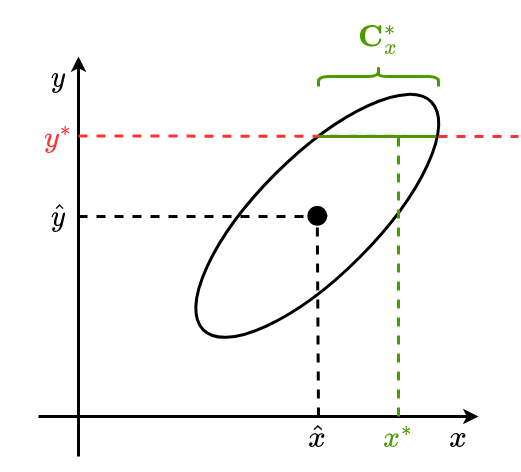

The diagram above was exported from draw.io. Its source (the exported page's mxGraphModel, read from the mxfile embedded in the PNG):
<mxGraphModel dx="2066" dy="1129" grid="1" gridSize="10" guides="1" tooltips="1" connect="1" arrows="1" fold="1" page="1" pageScale="1" pageWidth="3300" pageHeight="2339" math="1" shadow="0">
  <root>
    <mxCell id="0" />
    <mxCell id="1" parent="0" />
    <mxCell id="IMpwkAVBnyW4P4hzUuBp-5" value="" style="ellipse;whiteSpace=wrap;html=1;fontFamily=Times New Roman;fontSize=30;rotation=-45;fillColor=none;strokeWidth=3;" vertex="1" parent="1">
      <mxGeometry x="837.55" y="380" width="322.45" height="118.65" as="geometry" />
    </mxCell>
    <mxCell id="IMpwkAVBnyW4P4hzUuBp-1" value="" style="endArrow=classic;html=1;rounded=0;strokeWidth=3;" edge="1" parent="1">
      <mxGeometry width="50" height="50" relative="1" as="geometry">
        <mxPoint x="760" y="680" as="sourcePoint" />
        <mxPoint x="760" y="280" as="targetPoint" />
      </mxGeometry>
    </mxCell>
    <mxCell id="IMpwkAVBnyW4P4hzUuBp-2" value="" style="endArrow=classic;html=1;rounded=0;strokeWidth=3;" edge="1" parent="1">
      <mxGeometry width="50" height="50" relative="1" as="geometry">
        <mxPoint x="720" y="640" as="sourcePoint" />
        <mxPoint x="1160" y="640" as="targetPoint" />
      </mxGeometry>
    </mxCell>
    <mxCell id="IMpwkAVBnyW4P4hzUuBp-3" value="\(y\)" style="text;html=1;strokeColor=none;fillColor=none;align=center;verticalAlign=middle;whiteSpace=wrap;rounded=0;fontSize=30;fontFamily=Times New Roman;" vertex="1" parent="1">
      <mxGeometry x="720" y="280" width="40" height="40" as="geometry" />
    </mxCell>
    <mxCell id="IMpwkAVBnyW4P4hzUuBp-4" value="\(x\)" style="text;html=1;strokeColor=none;fillColor=none;align=center;verticalAlign=middle;whiteSpace=wrap;rounded=0;fontSize=30;fontFamily=Times New Roman;" vertex="1" parent="1">
      <mxGeometry x="1120" y="640" width="40" height="40" as="geometry" />
    </mxCell>
    <mxCell id="IMpwkAVBnyW4P4hzUuBp-6" value="" style="endArrow=none;dashed=1;html=1;rounded=0;fontFamily=Times New Roman;fontSize=30;strokeWidth=3;" edge="1" parent="1">
      <mxGeometry width="50" height="50" relative="1" as="geometry">
        <mxPoint x="760" y="440" as="sourcePoint" />
        <mxPoint x="1000" y="440" as="targetPoint" />
      </mxGeometry>
    </mxCell>
    <mxCell id="IMpwkAVBnyW4P4hzUuBp-7" value="" style="endArrow=none;dashed=1;html=1;rounded=0;fontFamily=Times New Roman;fontSize=30;strokeWidth=3;startArrow=none;" edge="1" parent="1" source="IMpwkAVBnyW4P4hzUuBp-17">
      <mxGeometry width="50" height="50" relative="1" as="geometry">
        <mxPoint x="1000" y="640" as="sourcePoint" />
        <mxPoint x="1000" y="440" as="targetPoint" />
      </mxGeometry>
    </mxCell>
    <mxCell id="IMpwkAVBnyW4P4hzUuBp-8" value="\(\hat{x}\)" style="text;html=1;strokeColor=none;fillColor=none;align=center;verticalAlign=middle;whiteSpace=wrap;rounded=0;fontSize=30;fontFamily=Times New Roman;" vertex="1" parent="1">
      <mxGeometry x="978.78" y="640" width="40" height="40" as="geometry" />
    </mxCell>
    <mxCell id="IMpwkAVBnyW4P4hzUuBp-9" value="\(\hat{y}\)" style="text;html=1;strokeColor=none;fillColor=none;align=center;verticalAlign=middle;whiteSpace=wrap;rounded=0;fontSize=30;fontFamily=Times New Roman;" vertex="1" parent="1">
      <mxGeometry x="720" y="419.33000000000004" width="40" height="40" as="geometry" />
    </mxCell>
    <mxCell id="IMpwkAVBnyW4P4hzUuBp-10" value="\(x^\ast\)" style="text;html=1;strokeColor=none;fillColor=none;align=center;verticalAlign=middle;whiteSpace=wrap;rounded=0;fontSize=30;fontFamily=Times New Roman;fontColor=#4D9900;" vertex="1" parent="1">
      <mxGeometry x="1060" y="640" width="40" height="40" as="geometry" />
    </mxCell>
    <mxCell id="IMpwkAVBnyW4P4hzUuBp-11" value="\(y^\ast\)" style="text;html=1;strokeColor=none;fillColor=none;align=center;verticalAlign=middle;whiteSpace=wrap;rounded=0;fontSize=30;fontFamily=Times New Roman;fontColor=#FF3333;" vertex="1" parent="1">
      <mxGeometry x="720" y="340" width="40" height="40" as="geometry" />
    </mxCell>
    <mxCell id="IMpwkAVBnyW4P4hzUuBp-12" value="" style="endArrow=none;dashed=1;html=1;rounded=0;fontFamily=Times New Roman;fontSize=30;strokeWidth=3;strokeColor=#FF3333;" edge="1" parent="1">
      <mxGeometry width="50" height="50" relative="1" as="geometry">
        <mxPoint x="760" y="359.5" as="sourcePoint" />
        <mxPoint x="1200" y="360" as="targetPoint" />
      </mxGeometry>
    </mxCell>
    <mxCell id="IMpwkAVBnyW4P4hzUuBp-13" value="" style="endArrow=none;dashed=1;html=1;rounded=0;fontFamily=Times New Roman;fontSize=30;strokeWidth=3;strokeColor=#4D9900;" edge="1" parent="1">
      <mxGeometry width="50" height="50" relative="1" as="geometry">
        <mxPoint x="1080" y="640" as="sourcePoint" />
        <mxPoint x="1080" y="360" as="targetPoint" />
      </mxGeometry>
    </mxCell>
    <mxCell id="IMpwkAVBnyW4P4hzUuBp-14" value="" style="endArrow=none;html=1;rounded=0;fontFamily=Times New Roman;fontSize=30;fontColor=#4D9900;strokeColor=#4D9900;strokeWidth=3;entryX=0.935;entryY=0.738;entryDx=0;entryDy=0;entryPerimeter=0;" edge="1" parent="1" target="IMpwkAVBnyW4P4hzUuBp-5">
      <mxGeometry width="50" height="50" relative="1" as="geometry">
        <mxPoint x="1000" y="360" as="sourcePoint" />
        <mxPoint x="1520" y="390" as="targetPoint" />
      </mxGeometry>
    </mxCell>
    <mxCell id="IMpwkAVBnyW4P4hzUuBp-15" value="" style="shape=curlyBracket;whiteSpace=wrap;html=1;rounded=1;flipH=1;fontFamily=Times New Roman;fontSize=30;fontColor=#4D9900;strokeWidth=3;fillColor=none;rotation=-90;size=0.5;strokeColor=#4D9900;" vertex="1" parent="1">
      <mxGeometry x="1050" y="240" width="20" height="120" as="geometry" />
    </mxCell>
    <mxCell id="IMpwkAVBnyW4P4hzUuBp-16" value="\(\mathbf{C}_x^\ast\)" style="text;html=1;strokeColor=none;fillColor=none;align=center;verticalAlign=middle;whiteSpace=wrap;rounded=0;fontSize=30;fontFamily=Times New Roman;fontColor=#4D9900;" vertex="1" parent="1">
      <mxGeometry x="1040" y="240" width="40" height="40" as="geometry" />
    </mxCell>
    <mxCell id="IMpwkAVBnyW4P4hzUuBp-17" value="" style="ellipse;whiteSpace=wrap;html=1;aspect=fixed;fontFamily=Times New Roman;fontSize=30;fontColor=#4D9900;strokeColor=none;strokeWidth=3;fillColor=#000000;" vertex="1" parent="1">
      <mxGeometry x="988.78" y="429.33000000000004" width="20" height="20" as="geometry" />
    </mxCell>
    <mxCell id="IMpwkAVBnyW4P4hzUuBp-18" value="" style="endArrow=none;dashed=1;html=1;rounded=0;fontFamily=Times New Roman;fontSize=30;strokeWidth=3;" edge="1" parent="1" target="IMpwkAVBnyW4P4hzUuBp-17">
      <mxGeometry width="50" height="50" relative="1" as="geometry">
        <mxPoint x="1000" y="640" as="sourcePoint" />
        <mxPoint x="1000" y="440" as="targetPoint" />
      </mxGeometry>
    </mxCell>
  </root>
</mxGraphModel>